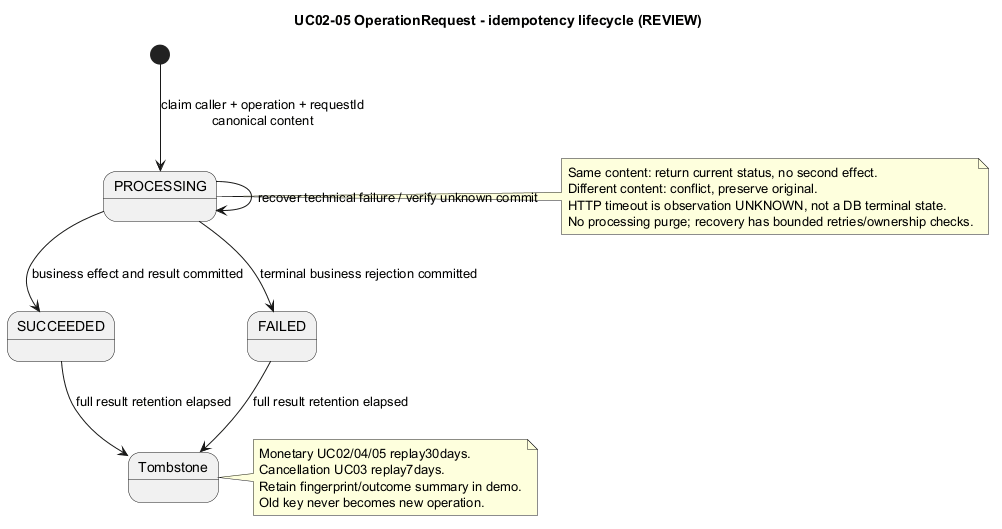

The diagram above was rendered by PlantUML. Its source (embedded in the PNG):
@startuml
title UC02-05 OperationRequest - idempotency lifecycle (REVIEW)
[*] --> PROCESSING : claim caller + operation + requestId\ncanonical content
PROCESSING --> SUCCEEDED : business effect and result committed
PROCESSING --> FAILED : terminal business rejection committed
SUCCEEDED --> Tombstone : full result retention elapsed
FAILED --> Tombstone : full result retention elapsed
PROCESSING --> PROCESSING : recover technical failure / verify unknown commit
note right of PROCESSING
 Same content: return current status, no second effect.
 Different content: conflict, preserve original.
 HTTP timeout is observation UNKNOWN, not a DB terminal state.
 No processing purge; recovery has bounded retries/ownership checks.
end note
note right of Tombstone
 Monetary UC02/04/05 replay30days.
 Cancellation UC03 replay7days.
 Retain fingerprint/outcome summary in demo.
 Old key never becomes new operation.
end note
@enduml